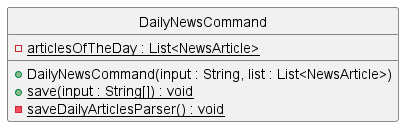

The diagram above was rendered by PlantUML. Its source (embedded in the PNG):
@startuml
hide circle

class DailyNewsCommand {
- {static}articlesOfTheDay : List<NewsArticle>

 + DailyNewsCommand(input : String, list : List<NewsArticle>)
 + {static}save(input : String[]) : void
 - {static}saveDailyArticlesParser() : void
}

@enduml